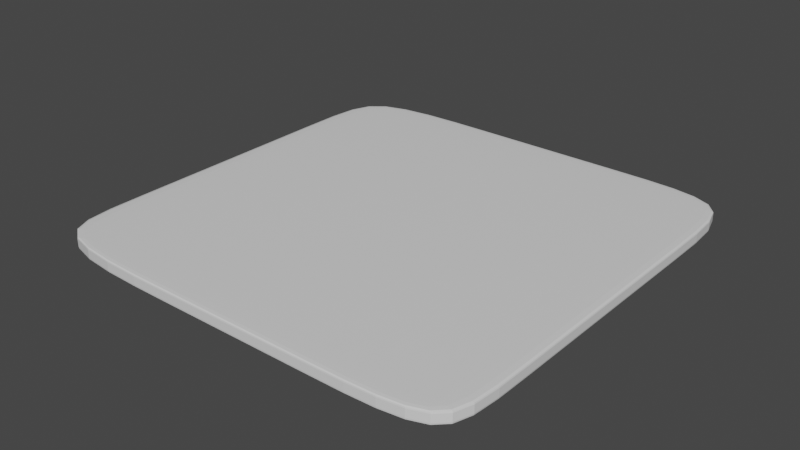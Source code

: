 # Source: alfombrilla.blend  (saved by Blender 2.93.20; exported with 4.5.12 LTS)
import bpy
from mathutils import Matrix  # noqa: F401  (used for matrix-valued properties, if any)

bpy.ops.wm.read_factory_settings(use_empty=True)
scene = bpy.context.scene
scene.name = 'Scene'

# ---- collections
col_collection = bpy.data.collections.new('Collection'); scene.collection.children.link(col_collection)

# ---- materials (node trees are filled in below, after node groups)
mat_material = bpy.data.materials.new('Material')
mat_material.alpha_threshold = 0.0
mat_material.use_transparent_shadow = False
mat_material.line_color = (0.0, 0.0, 0.0, 1.0)

# ---- material node trees
mat_material.use_nodes = True; mat_material.node_tree.nodes.clear()
_N = mat_material.node_tree.nodes; _L = mat_material.node_tree.links
n0 = _N.new('ShaderNodeOutputMaterial'); n0.name = 'Material Output'; n0.location = (300, 300)
n1 = _N.new('ShaderNodeBsdfPrincipled'); n1.name = 'Principled BSDF'; n1.location = (10, 300)
n1.distribution = 'GGX'
n1.subsurface_method = 'BURLEY'
n1.inputs[2].default_value = 0.4
n1.inputs[3].default_value = 1.45
n1.inputs[27].default_value = (0.0, 0.0, 0.0, 1.0)
n1.inputs[28].default_value = 1.0
_L.new(n1.outputs[0], n0.inputs[0])
n0.is_active_output = True

# ---- world
world_world = bpy.data.worlds.new('World'); scene.world = world_world
world_world.use_nodes = True; world_world.node_tree.nodes.clear()
_N = world_world.node_tree.nodes; _L = world_world.node_tree.links
n0 = _N.new('ShaderNodeOutputWorld'); n0.name = 'World Output'; n0.location = (300, 300)
n1 = _N.new('ShaderNodeBackground'); n1.name = 'Background'; n1.location = (10, 300)
n1.inputs[0].default_value = (0.05088, 0.05088, 0.05088, 1.0)
_L.new(n1.outputs[0], n0.inputs[0])
n0.is_active_output = True
world_world.color = (0.05088, 0.05088, 0.05088)
world_world.use_sun_shadow = False
world_world.sun_shadow_jitter_overblur = 0.0

# ---- meshes
me_cube = bpy.data.meshes.new('Cube')
me_cube.from_pydata([(1.0, 1.0, 0.08915), (1.0, 1.0, -1.0), (1.0, -1.0, 0.08915), (1.0, -1.0, -1.0), (-1.0, 1.0, 0.08915), (-1.0, 1.0, -1.0), (-1.0, -1.0, 0.08915), (-1.0, -1.0, -1.0), (-1.0, 0.66, -1.0), (1.0, 0.66, 0.08915), (-1.0, 0.66, 0.08915), (1.0, 0.66, -1.0), (-1.0, -0.7057, -1.0), (1.0, -0.7057, 0.08915), (-1.0, -0.7057, 0.08915), (1.0, -0.7057, -1.0), (0.4891, 1.0, -1.0), (0.4891, -1.0, 0.08915), (0.4891, -1.0, -1.0), (0.4891, 1.0, 0.08915), (0.4891, 0.66, -1.0), (0.4891, 0.66, 0.08915), (0.4891, -0.7057, -1.0), (0.4891, -0.7057, 0.08915), (-0.3045, 1.0, -1.0), (-0.3045, -1.0, 0.08915), (-0.3045, 0.66, -1.0), (-0.3045, -0.7057, -1.0), (-0.3045, -1.0, -1.0), (-0.3045, 1.0, 0.08915), (-0.3045, 0.66, 0.08915), (-0.3045, -0.7057, 0.08915), (1.0, 1.0, 0.05391), (-1.0, -1.0, 0.05391), (1.0, -1.0, 0.05391), (-1.0, 1.0, 0.05391), (1.0, 0.66, 0.05391), (-1.0, 0.66, 0.05391), (-1.0, -0.7057, 0.05391), (1.0, -0.7057, 0.05391), (0.4891, 1.0, 0.05391), (0.4891, -1.0, 0.05391), (-0.3045, 1.0, 0.05391), (-0.3045, -1.0, 0.05391), (1.0, 1.0, -0.797), (1.0, -1.0, -0.797), (-1.0, 1.0, -0.797), (1.0, 0.66, -0.797), (-1.0, 0.66, -0.797), (-1.0, -0.7057, -0.797), (1.0, -0.7057, -0.797), (0.4891, 1.0, -0.797), (0.4891, -1.0, -0.797), (-0.3045, 1.0, -0.797), (-0.3045, -1.0, -0.797), (-1.0, -1.0, -0.797)], [], [(31, 14, 6, 25), (43, 25, 6, 33), (37, 10, 4, 35), (22, 15, 3, 18), (39, 13, 2, 34), (40, 19, 0, 32), (32, 0, 9, 36), (16, 1, 11, 20), (38, 14, 10, 37), (29, 4, 10, 30), (33, 6, 14, 38), (36, 9, 13, 39), (20, 11, 15, 22), (30, 10, 14, 31), (9, 21, 23, 13), (26, 20, 22, 27), (0, 19, 21, 9), (24, 16, 20, 26), (42, 29, 19, 40), (27, 22, 18, 28), (34, 2, 17, 41), (13, 23, 17, 2), (12, 27, 28, 7), (35, 4, 29, 42), (5, 24, 26, 8), (8, 26, 27, 12), (21, 30, 31, 23), (19, 29, 30, 21), (41, 17, 25, 43), (23, 31, 25, 17), (52, 41, 43, 54), (46, 35, 42, 53), (45, 34, 41, 52), (53, 42, 40, 51), (47, 36, 39, 50), (55, 33, 38, 49), (49, 38, 37, 48), (44, 32, 36, 47), (51, 40, 32, 44), (50, 39, 34, 45), (48, 37, 35, 46), (54, 43, 33, 55), (28, 54, 55, 7), (8, 48, 46, 5), (15, 50, 45, 3), (16, 51, 44, 1), (1, 44, 47, 11), (12, 49, 48, 8), (7, 55, 49, 12), (11, 47, 50, 15), (24, 53, 51, 16), (3, 45, 52, 18), (5, 46, 53, 24), (18, 52, 54, 28)])
_uv = me_cube.uv_layers.new(name='UVMap')
_uv.uv.foreach_set('vector', [0.7881, 0.7132, 0.875, 0.7132, 0.875, 0.75, 0.7881, 0.75, 0.6169, 0.9131, 0.625, 0.9131, 0.625, 1.0, 0.6169, 1.0, 0.6169, 0.2075, 0.625, 0.2075, 0.625, 0.25, 0.6169, 0.25, 0.3111, 0.7132, 0.375, 0.7132, 0.375, 0.75, 0.3111, 0.75, 0.6169, 0.7132, 0.625, 0.7132, 0.625, 0.75, 0.6169, 0.75, 0.6169, 0.4361, 0.625, 0.4361, 0.625, 0.5, 0.6169, 0.5, 0.6169, 0.5, 0.625, 0.5, 0.625, 0.5425, 0.6169, 0.5425, 0.3111, 0.5, 0.375, 0.5, 0.375, 0.5425, 0.3111, 0.5425, 0.6169, 0.03679, 0.625, 0.03679, 0.625, 0.2075, 0.6169, 0.2075, 0.7881, 0.5, 0.875, 0.5, 0.875, 0.5425, 0.7881, 0.5425, 0.6169, 0.0, 0.625, 0.0, 0.625, 0.03679, 0.6169, 0.03679, 0.6169, 0.5425, 0.625, 0.5425, 0.625, 0.7132, 0.6169, 0.7132, 0.3111, 0.5425, 0.375, 0.5425, 0.375, 0.7132, 0.3111, 0.7132, 0.7881, 0.5425, 0.875, 0.5425, 0.875, 0.7132, 0.7881, 0.7132, 0.625, 0.5425, 0.6889, 0.5425, 0.6889, 0.7132, 0.625, 0.7132, 0.2119, 0.5425, 0.3111, 0.5425, 0.3111, 0.7132, 0.2119, 0.7132, 0.625, 0.5, 0.6889, 0.5, 0.6889, 0.5425, 0.625, 0.5425, 0.2119, 0.5, 0.3111, 0.5, 0.3111, 0.5425, 0.2119, 0.5425, 0.6169, 0.3369, 0.625, 0.3369, 0.625, 0.4361, 0.6169, 0.4361, 0.2119, 0.7132, 0.3111, 0.7132, 0.3111, 0.75, 0.2119, 0.75, 0.6169, 0.75, 0.625, 0.75, 0.625, 0.8139, 0.6169, 0.8139, 0.625, 0.7132, 0.6889, 0.7132, 0.6889, 0.75, 0.625, 0.75, 0.125, 0.7132, 0.2119, 0.7132, 0.2119, 0.75, 0.125, 0.75, 0.6169, 0.25, 0.625, 0.25, 0.625, 0.3369, 0.6169, 0.3369, 0.125, 0.5, 0.2119, 0.5, 0.2119, 0.5425, 0.125, 0.5425, 0.125, 0.5425, 0.2119, 0.5425, 0.2119, 0.7132, 0.125, 0.7132, 0.6889, 0.5425, 0.7881, 0.5425, 0.7881, 0.7132, 0.6889, 0.7132, 0.6889, 0.5, 0.7881, 0.5, 0.7881, 0.5425, 0.6889, 0.5425, 0.6169, 0.8139, 0.625, 0.8139, 0.625, 0.9131, 0.6169, 0.9131, 0.6889, 0.7132, 0.7881, 0.7132, 0.7881, 0.75, 0.6889, 0.75, 0.4216, 0.8139, 0.6169, 0.8139, 0.6169, 0.9131, 0.4216, 0.9131, 0.4216, 0.25, 0.6169, 0.25, 0.6169, 0.3369, 0.4216, 0.3369, 0.4216, 0.75, 0.6169, 0.75, 0.6169, 0.8139, 0.4216, 0.8139, 0.4216, 0.3369, 0.6169, 0.3369, 0.6169, 0.4361, 0.4216, 0.4361, 0.4216, 0.5425, 0.6169, 0.5425, 0.6169, 0.7132, 0.4216, 0.7132, 0.4216, 0.0, 0.6169, 0.0, 0.6169, 0.03679, 0.4216, 0.03679, 0.4216, 0.03679, 0.6169, 0.03679, 0.6169, 0.2075, 0.4216, 0.2075, 0.4216, 0.5, 0.6169, 0.5, 0.6169, 0.5425, 0.4216, 0.5425, 0.4216, 0.4361, 0.6169, 0.4361, 0.6169, 0.5, 0.4216, 0.5, 0.4216, 0.7132, 0.6169, 0.7132, 0.6169, 0.75, 0.4216, 0.75, 0.4216, 0.2075, 0.6169, 0.2075, 0.6169, 0.25, 0.4216, 0.25, 0.4216, 0.9131, 0.6169, 0.9131, 0.6169, 1.0, 0.4216, 1.0, 0.375, 0.9131, 0.4216, 0.9131, 0.4216, 1.0, 0.375, 1.0, 0.375, 0.2075, 0.4216, 0.2075, 0.4216, 0.25, 0.375, 0.25, 0.375, 0.7132, 0.4216, 0.7132, 0.4216, 0.75, 0.375, 0.75, 0.375, 0.4361, 0.4216, 0.4361, 0.4216, 0.5, 0.375, 0.5, 0.375, 0.5, 0.4216, 0.5, 0.4216, 0.5425, 0.375, 0.5425, 0.375, 0.03679, 0.4216, 0.03679, 0.4216, 0.2075, 0.375, 0.2075, 0.375, 0.0, 0.4216, 0.0, 0.4216, 0.03679, 0.375, 0.03679, 0.375, 0.5425, 0.4216, 0.5425, 0.4216, 0.7132, 0.375, 0.7132, 0.375, 0.3369, 0.4216, 0.3369, 0.4216, 0.4361, 0.375, 0.4361, 0.375, 0.75, 0.4216, 0.75, 0.4216, 0.8139, 0.375, 0.8139, 0.375, 0.25, 0.4216, 0.25, 0.4216, 0.3369, 0.375, 0.3369, 0.375, 0.8139, 0.4216, 0.8139, 0.4216, 0.9131, 0.375, 0.9131])
me_cube.materials.append(mat_material)
me_cube.use_remesh_preserve_volume = False
me_cube.use_remesh_preserve_attributes = False
me_cube.use_mirror_vertex_groups = False
me_cube.update()

# ---- objects
ob_cube = bpy.data.objects.new('Cube', me_cube)

# ---- transforms, parenting, visibility, modifiers, constraints
ob_cube.location = (0.0, 0.0, 0.0)
ob_cube.scale = (0.8986, 0.8986, 0.05229)
ob_cube.lock_rotations_4d = False
ob_cube.empty_display_type = 'ARROWS'
ob_cube.lineart.crease_threshold = 0.0
_m = ob_cube.modifiers.new('Subdivision', 'SUBSURF')
_m.levels = 6

# ---- collection membership
col_collection.objects.link(ob_cube)

# ---- scene / render settings (as saved in the file)
scene.frame_start = 1; scene.frame_end = 250; scene.frame_set(1)
scene.render.engine = 'BLENDER_EEVEE_NEXT'
scene.cycles.use_denoising = False
scene.cycles.samples = 128
scene.cycles.sampling_pattern = 'TABULATED_SOBOL'
scene.cycles.use_adaptive_sampling = False
scene.cycles.use_light_tree = False
scene.view_settings.view_transform = 'Filmic'
bpy.context.view_layer.update()

# ---- added for rendering (the .blend has no active camera and no usable light): camera, sun
cam_auto = bpy.data.cameras.new('AutoCamera')
cam_auto.lens = 50.0
cam_auto.sensor_width = 36.0
cam_auto.clip_end = 1000.0
ob_auto_camera = bpy.data.objects.new('AutoCamera', cam_auto)
scene.collection.objects.link(ob_auto_camera)
ob_auto_camera.location = (2.35217, -2.8226, 1.85792)
ob_auto_camera.rotation_euler = (1.09748, -7.21219e-08, 0.694738)
scene.camera = ob_auto_camera
light_auto_sun = bpy.data.lights.new('AutoSun', 'SUN')
light_auto_sun.energy = 3.0
light_auto_sun.angle = 0.0523599
ob_auto_sun = bpy.data.objects.new('AutoSun', light_auto_sun)
scene.collection.objects.link(ob_auto_sun)
ob_auto_sun.rotation_euler = (0.872665, 0.174533, 0.523599)
bpy.context.view_layer.update()
